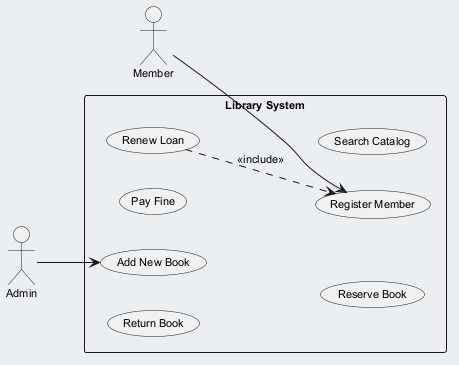

The diagram above was rendered by PlantUML. Its source (embedded in the PNG):
@startuml
skinparam backgroundColor #ECEFF1
skinparam classBackgroundColor #FFFFFF
skinparam classBorderColor #455A64
skinparam defaultFontSize 11
left to right direction
actor "Member" as Member
actor "Admin" as Admin
rectangle "Library System" {
  usecase "Return Book" as UC_ReturnBook
  usecase "Pay Fine" as UC_PayFine
  usecase "Reserve Book" as UC_ReserveBook
  usecase "Search Catalog" as UC_SearchCatalog
  usecase "Add New Book" as UC_AddNewBook
  usecase "Register Member" as UC_RegisterMember
  usecase "Renew Loan" as UC_RenewLoan
}
Member --> UC_RegisterMember
Admin --> UC_AddNewBook
UC_RenewLoan ..> UC_RegisterMember : <<include>>
@enduml